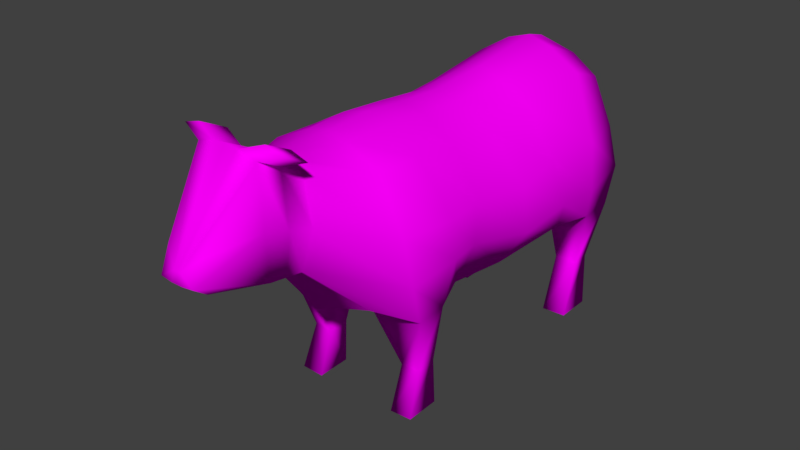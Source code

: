 # Source: Cow.blend  (saved by Blender 2.79.0; exported with 4.5.12 LTS)
import bpy
from mathutils import Matrix  # noqa: F401  (used for matrix-valued properties, if any)

bpy.ops.wm.read_factory_settings(use_empty=True)
scene = bpy.context.scene
scene.name = 'Scene'

# ---- collections
col_collection_1 = bpy.data.collections.new('Collection 1'); scene.collection.children.link(col_collection_1)

# ---- images (referenced by path relative to the original .blend; pixels are not part of the script)
import os
ASSET_DIR = os.environ.get("B2B_ASSET_DIR", "")  # directory of the original .blend (textures are referenced by path, not embedded)
HERE = os.path.dirname(os.path.abspath(__file__))  # packed textures are extracted next to this script under _unpacked/

def load_image(name, relpath, width, height, colorspace="sRGB"):
    """Load a texture the original file referenced (path relative to the .blend, or extracted next to this script)."""
    p = next((c for c in (os.path.join(HERE, relpath), os.path.join(ASSET_DIR, relpath)) if relpath and os.path.exists(c)), "")
    if p:
        img = bpy.data.images.load(p, check_existing=True)
        img.name = name
    else:  # same state as the original file: an image datablock whose file is absent (Cycles renders it pink)
        img = bpy.data.images.new(name, width, height)
        img.source = "FILE"
        img.filepath = "//" + (relpath or name)
    img.colorspace_settings.name = colorspace
    return img
img_cowmat_png = load_image('CowMat.png', 'CowMat.png', 1024, 1024, 'sRGB')

# ---- materials (node trees are filled in below, after node groups)
mat_cowmat = bpy.data.materials.new('CowMat')
mat_cowmat.alpha_threshold = 0.0
mat_cowmat.roughness = 0.5

# ---- material node trees
mat_cowmat.use_nodes = True; mat_cowmat.node_tree.nodes.clear()
_N = mat_cowmat.node_tree.nodes; _L = mat_cowmat.node_tree.links
n0 = _N.new('ShaderNodeOutputMaterial'); n0.name = 'Material Output'; n0.location = (300, 300)
n1 = _N.new('ShaderNodeBsdfDiffuse'); n1.name = 'Diffuse BSDF'; n1.location = (10, 300)
n2 = _N.new('ShaderNodeTexImage'); n2.name = 'Image Texture'; n2.location = (-180, 300)
n2.width = 140
n2.image = img_cowmat_png
_L.new(n1.outputs[0], n0.inputs[0])
_L.new(n2.outputs[0], n1.inputs[0])
n0.is_active_output = True

# ---- world
world_world = bpy.data.worlds.new('World'); scene.world = world_world
world_world.color = (0.05088, 0.05088, 0.05088)
world_world.use_sun_shadow = False
world_world.sun_shadow_jitter_overblur = 0.0
world_world.cycles.sampling_method = 'MANUAL'

# ---- meshes
me_body = bpy.data.meshes.new('Body')
me_body.from_pydata([(0.2885, -0.6786, 0.6827), (0.1353, -0.8942, 1.379), (0.4121, 1.132, 0.5685), (0.2998, 1.11, 1.276), (0.3273, 0.2586, 0.541), (0.3015, 0.1646, 1.259), (0.4121, 0.9363, 0.5594), (0.3015, 0.9202, 1.343), (0.3015, -0.6144, 1.323), (0.4121, -0.4771, 0.5683), (0.4121, -0.3117, 0.5812), (0.3015, -0.3639, 1.316), (0.3015, 0.4966, 1.283), (0.4362, 0.6079, 0.6411), (0.3444, -0.1306, 0.605), (0.3015, -0.1111, 1.273), (0.4666, 1.107, 0.8165), (0.1614, -0.9499, 0.9485), (0.4932, 0.2464, 0.7663), (0.4932, 0.8276, 0.7725), (0.4426, -0.5644, 0.8002), (0.4709, -0.2956, 0.8416), (0.4932, 0.5649, 0.79), (0.443, -0.1203, 0.8352), (0.4077, 1.113, 1.029), (0.1967, -0.9127, 1.148), (0.48, 0.2069, 1.016), (0.48, 0.8128, 1.048), (0.4294, -0.612, 1.051), (0.48, -0.3426, 1.057), (0.4356, 0.5308, 1.036), (0.4356, -0.1062, 1.036), (0.06832, 1.149, 1.376), (0.1208, -0.7021, 0.6413), (0.121, 0.1689, 1.368), (0.1292, 0.922, 1.448), (0.1114, -0.6125, 1.41), (0.1295, -0.3636, 1.412), (0.1267, 0.492, 1.386), (0.1326, -0.1036, 1.39), (0.1866, 1.16, 0.8181), (0.04422, 1.153, 1.229), (0.1422, 1.11, 0.6098), (0.05753, -0.8971, 1.416), (0.1238, 0.261, 0.4581), (0.1793, 0.9363, 0.5095), (0.1061, -0.4771, 0.5613), (0.1061, -0.3117, 0.5742), (0.1559, 0.5859, 0.5355), (0.1559, -0.126, 0.6006), (0.06038, -0.9505, 0.9485), (0.3303, -0.3862, 0.2294), (0.3303, -0.2716, 0.2352), (0.23, -0.3863, 0.2251), (0.23, -0.2716, 0.2309), (0.3976, 0.8055, -0.004859), (0.3976, 1.001, -0.003324), (0.263, 1.001, -0.007639), (0.263, 0.8053, -0.009174), (0.1923, -1.176, 1.232), (0.1213, -1.095, 0.9454), (0.1655, -1.169, 1.525), (0.0697, -1.177, 1.554), (0.04772, -1.095, 0.9454), (0.09371, -1.471, 1.069), (0.0791, -1.391, 1.009), (0.101, -1.416, 1.187), (0.01724, -1.466, 1.119), (0.03425, -1.392, 1.008), (0.03151, -1.473, 1.062), (0.06395, -1.037, 1.485), (0.1414, -1.022, 0.9469), (0.1945, -1.045, 1.19), (0.1507, -1.032, 1.452), (0.05405, -1.023, 0.9469), (0.2676, -0.9959, 1.49), (0.2824, -1.133, 1.563), (0.1866, -1.141, 1.592), (0.1809, -1.001, 1.523), (0.1487, 1.126, 1.369), (0.1805, 1.145, 1.048), (0.07102, 1.192, 1.347), (0.05365, 1.191, 1.238), (0.01842, 1.161, 0.7339), (0.01888, 1.179, 0.7335), (0.3502, -0.467, 0.003275), (0.3502, -0.2829, 0.006174), (0.2283, -0.4671, -0.002265), (0.2283, -0.2831, 0.0006336), (0.3597, 1.053, 0.2558), (0.2345, 1.053, 0.2529), (0.2345, 0.9529, 0.2503), (0.3597, 0.953, 0.2532), (-0.2885, -0.6786, 0.6827), (-0.1353, -0.8942, 1.379), (-0.4121, 1.132, 0.5685), (-0.2998, 1.11, 1.276), (-0.3273, 0.2586, 0.541), (-0.3015, 0.1646, 1.259), (-0.4121, 0.9363, 0.5594), (-0.3015, 0.9202, 1.343), (-0.3015, -0.6144, 1.323), (-0.4121, -0.4771, 0.5683), (-0.4121, -0.3117, 0.5812), (-0.3015, -0.3639, 1.316), (-0.3015, 0.4966, 1.283), (-0.4362, 0.6079, 0.6411), (-0.3444, -0.1306, 0.605), (-0.3015, -0.1111, 1.273), (-0.4666, 1.107, 0.8165), (-0.1614, -0.9499, 0.9485), (-0.4932, 0.2464, 0.7663), (-0.4932, 0.8276, 0.7725), (-0.4426, -0.5644, 0.8002), (-0.4709, -0.2956, 0.8416), (-0.4932, 0.5649, 0.79), (-0.443, -0.1203, 0.8352), (-0.4077, 1.113, 1.029), (-0.1967, -0.9127, 1.148), (-0.48, 0.2069, 1.016), (-0.48, 0.8128, 1.048), (-0.4294, -0.612, 1.051), (-0.48, -0.3426, 1.057), (-0.4356, 0.5308, 1.036), (-0.4356, -0.1062, 1.036), (2.174e-16, 1.078, 0.6321), (9.1e-13, 1.141, 1.394), (2.174e-16, -0.7166, 0.5973), (-1.241e-12, -0.8942, 1.422), (9.1e-13, 0.1646, 1.405), (2.174e-16, 0.261, 0.4581), (2.174e-16, 0.9363, 0.55), (9.1e-13, 0.9202, 1.489), (9.1e-13, -0.5977, 1.428), (2.174e-16, -0.4771, 0.5589), (2.174e-16, -0.3117, 0.5718), (9.1e-13, -0.363, 1.444), (2.174e-16, 0.5787, 0.5524), (9.1e-13, 0.4966, 1.429), (9.1e-13, -0.1111, 1.419), (2.174e-16, -0.126, 0.5657), (2.174e-16, -0.9503, 0.9485), (2.174e-16, 1.12, 0.8181), (9.1e-13, 1.153, 1.23), (-0.06832, 1.149, 1.376), (-0.1208, -0.7021, 0.6413), (-0.121, 0.1689, 1.368), (-0.1292, 0.922, 1.448), (-0.1114, -0.6125, 1.41), (-0.1295, -0.3636, 1.412), (-0.1267, 0.492, 1.386), (-0.1326, -0.1036, 1.39), (-0.1866, 1.16, 0.8181), (-0.04422, 1.153, 1.229), (-0.1422, 1.11, 0.6098), (-0.05753, -0.8971, 1.416), (-0.1238, 0.261, 0.4581), (-0.1793, 0.9363, 0.5095), (-0.1061, -0.4771, 0.5613), (-0.1061, -0.3117, 0.5742), (-0.1559, 0.5859, 0.5355), (-0.1559, -0.126, 0.6006), (-0.06038, -0.9505, 0.9485), (-0.3303, -0.3862, 0.2294), (-0.3303, -0.2716, 0.2352), (-0.23, -0.3863, 0.2251), (-0.23, -0.2716, 0.2309), (-0.3976, 0.8054, -0.004856), (-0.3976, 1.001, -0.00332), (-0.263, 1.001, -0.007636), (-0.263, 0.8053, -0.009172), (-0.1923, -1.176, 1.232), (-0.1213, -1.095, 0.9454), (-0.1655, -1.169, 1.525), (-0.0697, -1.177, 1.554), (-7.069e-13, -1.176, 1.563), (-0.04772, -1.095, 0.9454), (1.105e-12, -1.095, 0.9454), (-0.09371, -1.471, 1.069), (-0.0791, -1.391, 1.009), (-0.101, -1.416, 1.187), (-0.01724, -1.466, 1.119), (6.456e-13, -1.466, 1.118), (-0.03425, -1.392, 1.008), (9.707e-13, -1.392, 1.008), (-0.03151, -1.473, 1.062), (8.16e-13, -1.473, 1.062), (-0.06395, -1.037, 1.485), (-0.1414, -1.022, 0.9469), (-5.256e-13, -1.035, 1.492), (-0.1945, -1.045, 1.19), (-0.1507, -1.032, 1.452), (-0.05405, -1.023, 0.9469), (1.086e-12, -1.023, 0.9469), (-0.2676, -0.9959, 1.49), (-0.2824, -1.133, 1.563), (-0.1866, -1.141, 1.592), (-0.1809, -1.001, 1.523), (9.1e-13, 1.036, 1.458), (-0.1487, 1.126, 1.369), (2.174e-16, 1.156, 1.072), (-0.1805, 1.145, 1.048), (2.489e-09, 1.211, 1.363), (2.524e-09, 1.226, 1.229), (-0.07102, 1.192, 1.347), (-0.05365, 1.191, 1.238), (2.728e-09, 1.165, 0.7341), (-0.01842, 1.161, 0.7339), (2.706e-09, 1.201, 0.7338), (-0.01888, 1.179, 0.7335), (-0.3502, -0.467, 0.003262), (-0.3502, -0.2829, 0.006161), (-0.2283, -0.4671, -0.002279), (-0.2283, -0.283, 0.0006205), (-0.3597, 1.053, 0.2558), (-0.2345, 1.053, 0.2529), (-0.2345, 0.9529, 0.2503), (-0.3597, 0.953, 0.2532)], [], [(80, 79, 3, 24), (28, 8, 1, 25), (46, 9, 0, 33), (48, 13, 4, 44), (30, 12, 5, 26), (24, 3, 7, 27), (90, 89, 56, 57), (47, 10, 52, 54), (29, 11, 8, 28), (31, 15, 11, 29), (49, 14, 10, 47), (27, 7, 12, 30), (45, 6, 13, 48), (44, 4, 14, 49), (26, 5, 15, 31), (4, 18, 23, 14), (6, 19, 22, 13), (14, 23, 21, 10), (10, 21, 20, 9), (2, 16, 19, 6), (13, 22, 18, 4), (9, 20, 17, 0), (42, 40, 16, 2), (18, 26, 31, 23), (19, 27, 30, 22), (23, 31, 29, 21), (21, 29, 28, 20), (16, 24, 27, 19), (22, 30, 26, 18), (20, 28, 25, 17), (40, 80, 24, 16), (193, 74, 63, 177), (33, 50, 141, 127), (34, 129, 139, 39), (35, 132, 138, 38), (39, 139, 136, 37), (37, 136, 133, 36), (79, 198, 132, 35), (38, 138, 129, 34), (36, 133, 128, 43), (61, 73, 75, 76), (70, 189, 175, 62), (8, 36, 43, 1), (12, 38, 34, 5), (3, 79, 35, 7), (11, 37, 36, 8), (15, 39, 37, 11), (7, 35, 38, 12), (5, 34, 39, 15), (0, 17, 50, 33), (72, 73, 61, 59), (142, 200, 80, 40), (125, 142, 40, 42), (130, 44, 49, 140), (131, 45, 48, 137), (140, 49, 47, 135), (135, 47, 46, 134), (125, 42, 45, 131), (137, 48, 44, 130), (134, 46, 33, 127), (41, 143, 206, 83), (52, 51, 85, 86), (46, 47, 54, 53), (10, 9, 51, 52), (9, 46, 53, 51), (57, 56, 55, 58), (92, 91, 58, 55), (89, 92, 55, 56), (91, 90, 57, 58), (61, 62, 67, 66), (60, 59, 64, 65), (62, 175, 182, 67), (63, 60, 65, 68), (74, 71, 60, 63), (71, 72, 59, 60), (68, 69, 186, 184), (69, 67, 182, 186), (64, 66, 67, 69), (65, 64, 69, 68), (177, 63, 68, 184), (59, 61, 66, 64), (17, 25, 72, 71), (50, 17, 71, 74), (25, 1, 73, 72), (43, 128, 189, 70), (1, 43, 70, 73), (141, 50, 74, 193), (75, 78, 77, 76), (62, 61, 76, 77), (70, 62, 77, 78), (73, 70, 78, 75), (32, 126, 198, 79), (143, 41, 80, 200), (41, 32, 79, 80), (203, 202, 81, 82), (32, 41, 82, 81), (126, 32, 81, 202), (83, 206, 208, 84), (82, 41, 83, 84), (203, 82, 84, 208), (88, 86, 85, 87), (53, 54, 88, 87), (51, 53, 87, 85), (54, 52, 86, 88), (45, 42, 90, 91), (2, 6, 92, 89), (6, 45, 91, 92), (42, 2, 89, 90), (201, 117, 96, 199), (121, 118, 94, 101), (158, 145, 93, 102), (160, 156, 97, 106), (123, 119, 98, 105), (117, 120, 100, 96), (215, 169, 168, 214), (159, 166, 164, 103), (122, 121, 101, 104), (124, 122, 104, 108), (161, 159, 103, 107), (120, 123, 105, 100), (157, 160, 106, 99), (156, 161, 107, 97), (119, 124, 108, 98), (97, 107, 116, 111), (99, 106, 115, 112), (107, 103, 114, 116), (103, 102, 113, 114), (95, 99, 112, 109), (106, 97, 111, 115), (102, 93, 110, 113), (154, 95, 109, 152), (111, 116, 124, 119), (112, 115, 123, 120), (116, 114, 122, 124), (114, 113, 121, 122), (109, 112, 120, 117), (115, 111, 119, 123), (113, 110, 118, 121), (152, 109, 117, 201), (193, 177, 176, 192), (145, 127, 141, 162), (146, 151, 139, 129), (147, 150, 138, 132), (151, 149, 136, 139), (149, 148, 133, 136), (199, 147, 132, 198), (150, 146, 129, 138), (148, 155, 128, 133), (173, 195, 194, 191), (187, 174, 175, 189), (101, 94, 155, 148), (105, 98, 146, 150), (96, 100, 147, 199), (104, 101, 148, 149), (108, 104, 149, 151), (100, 105, 150, 147), (98, 108, 151, 146), (93, 145, 162, 110), (190, 171, 173, 191), (142, 152, 201, 200), (125, 154, 152, 142), (130, 140, 161, 156), (131, 137, 160, 157), (140, 135, 159, 161), (135, 134, 158, 159), (125, 131, 157, 154), (137, 130, 156, 160), (134, 127, 145, 158), (153, 207, 206, 143), (164, 211, 210, 163), (158, 165, 166, 159), (103, 164, 163, 102), (102, 163, 165, 158), (169, 170, 167, 168), (217, 167, 170, 216), (214, 168, 167, 217), (216, 170, 169, 215), (173, 180, 181, 174), (172, 179, 178, 171), (174, 181, 182, 175), (176, 183, 179, 172), (192, 176, 172, 188), (188, 172, 171, 190), (183, 184, 186, 185), (185, 186, 182, 181), (178, 185, 181, 180), (179, 183, 185, 178), (177, 184, 183, 176), (171, 178, 180, 173), (110, 188, 190, 118), (162, 192, 188, 110), (118, 190, 191, 94), (155, 187, 189, 128), (94, 191, 187, 155), (141, 193, 192, 162), (194, 195, 196, 197), (174, 196, 195, 173), (187, 197, 196, 174), (191, 194, 197, 187), (144, 199, 198, 126), (143, 200, 201, 153), (153, 201, 199, 144), (203, 205, 204, 202), (144, 204, 205, 153), (126, 202, 204, 144), (207, 209, 208, 206), (205, 209, 207, 153), (203, 208, 209, 205), (213, 212, 210, 211), (165, 212, 213, 166), (163, 210, 212, 165), (166, 213, 211, 164), (157, 216, 215, 154), (95, 214, 217, 99), (99, 217, 216, 157), (154, 215, 214, 95)])
me_body.polygons.foreach_set('use_smooth', [True] * 216)
_uv = me_body.uv_layers.new(name='UVMap')
_uv.uv.foreach_set('vector', [0.6581, 0.418, 0.6058, 0.4673, 0.6036, 0.4312, 0.6199, 0.3792, 0.1831, 0.3613, 0.1953, 0.4303, 0.1391, 0.4708, 0.1123, 0.4236, 0.055, 0.2022, 0.1658, 0.2117, 0.1109, 0.2828, 0.06177, 0.2807, 0.5251, 0.1566, 0.5239, 0.2412, 0.4288, 0.1932, 0.4371, 0.1342, 0.4858, 0.3496, 0.4706, 0.4192, 0.3869, 0.4122, 0.4015, 0.3336, 0.6199, 0.3792, 0.6036, 0.4312, 0.5638, 0.4338, 0.554, 0.3584, 0.7793, 0.2189, 0.7445, 0.1953, 0.7978, 0.1285, 0.825, 0.1533, 0.2797, 0.1009, 0.2245, 0.1946, 0.1779, 0.06886, 0.2036, 0.05818, 0.2494, 0.3457, 0.2517, 0.4231, 0.1953, 0.4303, 0.1831, 0.3613, 0.314, 0.3386, 0.3149, 0.4135, 0.2517, 0.4231, 0.2494, 0.3457, 0.3226, 0.1323, 0.3027, 0.1912, 0.2245, 0.1946, 0.2797, 0.1009, 0.554, 0.3584, 0.5638, 0.4338, 0.4706, 0.4192, 0.4858, 0.3496, 0.6223, 0.1655, 0.6334, 0.2381, 0.5239, 0.2412, 0.5251, 0.1566, 0.4371, 0.1342, 0.4288, 0.1932, 0.3027, 0.1912, 0.3226, 0.1323, 0.4015, 0.3336, 0.3869, 0.4122, 0.3149, 0.4135, 0.314, 0.3386, 0.4288, 0.1932, 0.4186, 0.2678, 0.3072, 0.2778, 0.3027, 0.1912, 0.6334, 0.2381, 0.5752, 0.2939, 0.5044, 0.2841, 0.5239, 0.2412, 0.3027, 0.1912, 0.3072, 0.2778, 0.2529, 0.2847, 0.2245, 0.1946, 0.2245, 0.1946, 0.2529, 0.2847, 0.173, 0.2946, 0.1658, 0.2117, 0.6809, 0.2809, 0.6358, 0.3308, 0.5752, 0.2939, 0.6334, 0.2381, 0.5239, 0.2412, 0.5044, 0.2841, 0.4186, 0.2678, 0.4288, 0.1932, 0.1658, 0.2117, 0.173, 0.2946, 0.06783, 0.3941, 0.1109, 0.2828, 0.7445, 0.3331, 0.6947, 0.373, 0.6358, 0.3308, 0.6809, 0.2809, 0.4186, 0.2678, 0.4015, 0.3336, 0.314, 0.3386, 0.3072, 0.2778, 0.5752, 0.2939, 0.554, 0.3584, 0.4858, 0.3496, 0.5044, 0.2841, 0.3072, 0.2778, 0.314, 0.3386, 0.2494, 0.3457, 0.2529, 0.2847, 0.2529, 0.2847, 0.2494, 0.3457, 0.1831, 0.3613, 0.173, 0.2946, 0.6358, 0.3308, 0.6199, 0.3792, 0.554, 0.3584, 0.5752, 0.2939, 0.5044, 0.2841, 0.4858, 0.3496, 0.4015, 0.3336, 0.4186, 0.2678, 0.173, 0.2946, 0.1831, 0.3613, 0.1123, 0.4236, 0.06783, 0.3941, 0.6947, 0.373, 0.6581, 0.418, 0.6199, 0.3792, 0.6358, 0.3308, 0.02364, 0.4051, 0.03644, 0.4062, 0.03321, 0.4223, 0.02292, 0.4222, 0.06177, 0.2807, 0.04068, 0.3888, 0.02535, 0.3873, 0.02756, 0.2783, 0.3868, 0.4673, 0.3856, 0.5, 0.3154, 0.5, 0.3171, 0.4661, 0.5613, 0.4739, 0.5599, 0.5, 0.469, 0.5, 0.4677, 0.4683, 0.3171, 0.4661, 0.3154, 0.5, 0.2548, 0.5, 0.2544, 0.4694, 0.2544, 0.4694, 0.2548, 0.5, 0.2028, 0.5, 0.199, 0.4754, 0.6058, 0.4673, 0.5827, 0.5, 0.5599, 0.5, 0.5613, 0.4739, 0.4677, 0.4683, 0.469, 0.5, 0.3856, 0.5, 0.3868, 0.4673, 0.199, 0.4754, 0.2028, 0.5, 0.142, 0.5, 0.1413, 0.4886, 0.1028, 0.4875, 0.1114, 0.4801, 0.1066, 0.4879, 0.1064, 0.4879, 0.1168, 0.4938, 0.1175, 0.5, 0.1039, 0.5, 0.1036, 0.4944, 0.1953, 0.4303, 0.199, 0.4754, 0.1413, 0.4886, 0.1391, 0.4708, 0.4706, 0.4192, 0.4677, 0.4683, 0.3868, 0.4673, 0.3869, 0.4122, 0.6036, 0.4312, 0.6058, 0.4673, 0.5613, 0.4739, 0.5638, 0.4338, 0.2517, 0.4231, 0.2544, 0.4694, 0.199, 0.4754, 0.1953, 0.4303, 0.3149, 0.4135, 0.3171, 0.4661, 0.2544, 0.4694, 0.2517, 0.4231, 0.5638, 0.4338, 0.5613, 0.4739, 0.4677, 0.4683, 0.4706, 0.4192, 0.3869, 0.4122, 0.3868, 0.4673, 0.3171, 0.4661, 0.3149, 0.4135, 0.1109, 0.2828, 0.06783, 0.3941, 0.04068, 0.3888, 0.06177, 0.2807, 0.09416, 0.4465, 0.1114, 0.4801, 0.1028, 0.4875, 0.08321, 0.4646, 0.7319, 0.4069, 0.6834, 0.4553, 0.6581, 0.418, 0.6947, 0.373, 0.7697, 0.3709, 0.7319, 0.4069, 0.6947, 0.373, 0.7445, 0.3331, 0.4411, 0.1017, 0.4371, 0.1342, 0.3226, 0.1323, 0.3344, 0.08937, 0.6234, 0.1171, 0.6223, 0.1655, 0.5251, 0.1566, 0.5278, 0.1131, 0.3344, 0.08937, 0.3226, 0.1323, 0.2797, 0.1009, 0.2882, 0.07451, 0.0001114, 0.1811, 0.01944, 0.1659, 0.055, 0.2022, 0.02255, 0.2144, 0.7697, 0.3709, 0.7445, 0.3331, 0.7998, 0.3036, 0.8121, 0.3528, 0.5278, 0.1131, 0.5251, 0.1566, 0.4371, 0.1342, 0.4411, 0.1017, 0.02255, 0.2144, 0.055, 0.2022, 0.06177, 0.2807, 0.02756, 0.2783, 0.6404, 0.4791, 0.6425, 0.4682, 0.7325, 0.4892, 0.7278, 0.4914, 0.1779, 0.06886, 0.1374, 0.07642, 0.1303, 0.0001101, 0.1678, 0.00491, 0.055, 0.2022, 0.01944, 0.1659, 0.06247, 0.07084, 0.1014, 0.07659, 0.2245, 0.1946, 0.1658, 0.2117, 0.1374, 0.07642, 0.1779, 0.06886, 0.1658, 0.2117, 0.055, 0.2022, 0.1014, 0.07659, 0.1374, 0.07642, 0.9286, 0.0001101, 0.9286, 0.03562, 0.877, 0.03562, 0.877, 0.0001175, 0.7226, 0.1688, 0.6924, 0.1381, 0.7407, 0.06959, 0.7714, 0.08612, 0.7445, 0.1953, 0.7226, 0.1688, 0.7714, 0.08612, 0.7978, 0.1285, 0.809, 0.2269, 0.7793, 0.2189, 0.825, 0.1533, 0.8767, 0.1745, 0.1028, 0.4875, 0.1036, 0.4944, 0.05257, 0.4982, 0.06341, 0.4899, 0.04825, 0.4234, 0.08321, 0.4646, 0.05044, 0.4884, 0.04297, 0.4787, 0.1036, 0.4944, 0.1039, 0.5, 0.05246, 0.5, 0.05257, 0.4982, 0.03321, 0.4223, 0.04825, 0.4234, 0.04297, 0.4787, 0.03589, 0.4813, 0.03644, 0.4062, 0.05658, 0.4097, 0.04825, 0.4234, 0.03321, 0.4223, 0.05658, 0.4097, 0.09416, 0.4465, 0.08321, 0.4646, 0.04825, 0.4234, 0.03589, 0.4813, 0.04539, 0.4945, 0.04273, 0.5, 0.02941, 0.4842, 0.04539, 0.4945, 0.05257, 0.4982, 0.05246, 0.5, 0.04273, 0.5, 0.05044, 0.4884, 0.06341, 0.4899, 0.05257, 0.4982, 0.04539, 0.4945, 0.04297, 0.4787, 0.05044, 0.4884, 0.04539, 0.4945, 0.03589, 0.4813, 0.02292, 0.4222, 0.03321, 0.4223, 0.03589, 0.4813, 0.02941, 0.4842, 0.08321, 0.4646, 0.1028, 0.4875, 0.06341, 0.4899, 0.05044, 0.4884, 0.06783, 0.3941, 0.1123, 0.4236, 0.09416, 0.4465, 0.05658, 0.4097, 0.04068, 0.3888, 0.06783, 0.3941, 0.05658, 0.4097, 0.03644, 0.4062, 0.1123, 0.4236, 0.1391, 0.4708, 0.1114, 0.4801, 0.09416, 0.4465, 0.1413, 0.4886, 0.142, 0.5, 0.1175, 0.5, 0.1168, 0.4938, 0.1391, 0.4708, 0.1413, 0.4886, 0.1168, 0.4938, 0.1114, 0.4801, 0.02535, 0.3873, 0.04068, 0.3888, 0.03644, 0.4062, 0.02364, 0.4051, 0.1066, 0.4879, 0.107, 0.4881, 0.1062, 0.4884, 0.1064, 0.4879, 0.1036, 0.4944, 0.1028, 0.4875, 0.1064, 0.4879, 0.1062, 0.4884, 0.1168, 0.4938, 0.1036, 0.4944, 0.1062, 0.4884, 0.107, 0.4881, 0.1114, 0.4801, 0.1168, 0.4938, 0.107, 0.4881, 0.1066, 0.4879, 0.6105, 0.4848, 0.6077, 0.5, 0.5827, 0.5, 0.6058, 0.4673, 0.6538, 0.469, 0.6469, 0.4599, 0.6581, 0.418, 0.6834, 0.4553, 0.6469, 0.4599, 0.6105, 0.4848, 0.6058, 0.4673, 0.6581, 0.418, 0.6412, 0.5, 0.6199, 0.5, 0.6208, 0.4895, 0.6388, 0.4875, 0.6105, 0.4848, 0.6404, 0.4791, 0.6388, 0.4875, 0.6208, 0.4895, 0.6077, 0.5, 0.6105, 0.4848, 0.6208, 0.4895, 0.6199, 0.5, 0.7278, 0.4914, 0.7325, 0.4892, 0.732, 0.5, 0.7285, 0.4945, 0.6388, 0.4875, 0.6404, 0.4791, 0.7278, 0.4914, 0.7285, 0.4945, 0.6412, 0.5, 0.6388, 0.4875, 0.7285, 0.4945, 0.732, 0.5, 0.9255, 0.07157, 0.9255, 0.1037, 0.877, 0.1037, 0.877, 0.07158, 0.1014, 0.07659, 0.06247, 0.07084, 0.05968, 0.01087, 0.1012, 0.0006422, 0.1374, 0.07642, 0.1014, 0.07659, 0.1012, 0.0006422, 0.1303, 0.0001101, 0.2036, 0.05818, 0.1779, 0.06886, 0.1678, 0.00491, 0.1982, 0.0004336, 0.7998, 0.3036, 0.7445, 0.3331, 0.7793, 0.2189, 0.809, 0.2269, 0.6809, 0.2809, 0.6334, 0.2381, 0.7226, 0.1688, 0.7445, 0.1953, 0.6334, 0.2381, 0.6223, 0.1655, 0.6924, 0.1381, 0.7226, 0.1688, 0.7445, 0.3331, 0.6809, 0.2809, 0.7445, 0.1953, 0.7793, 0.2189, 0.6581, 0.582, 0.6199, 0.6208, 0.6036, 0.5688, 0.6058, 0.5327, 0.1831, 0.6387, 0.1123, 0.5764, 0.1391, 0.5292, 0.1953, 0.5697, 0.055, 0.7978, 0.06177, 0.7193, 0.1109, 0.7172, 0.1658, 0.7883, 0.5251, 0.8434, 0.4371, 0.8658, 0.4288, 0.8068, 0.5239, 0.7588, 0.4858, 0.6504, 0.4015, 0.6664, 0.3869, 0.5878, 0.4706, 0.5808, 0.6199, 0.6208, 0.554, 0.6416, 0.5638, 0.5662, 0.6036, 0.5688, 0.7793, 0.7811, 0.825, 0.8467, 0.7978, 0.8715, 0.7445, 0.8047, 0.2797, 0.8991, 0.2036, 0.9418, 0.1779, 0.9311, 0.2245, 0.8054, 0.2494, 0.6543, 0.1831, 0.6387, 0.1953, 0.5697, 0.2517, 0.5769, 0.314, 0.6614, 0.2494, 0.6543, 0.2517, 0.5769, 0.3149, 0.5865, 0.3226, 0.8677, 0.2797, 0.8991, 0.2245, 0.8054, 0.3027, 0.8088, 0.554, 0.6416, 0.4858, 0.6504, 0.4706, 0.5808, 0.5638, 0.5662, 0.6223, 0.8345, 0.5251, 0.8434, 0.5239, 0.7588, 0.6334, 0.7619, 0.4371, 0.8658, 0.3226, 0.8677, 0.3027, 0.8088, 0.4288, 0.8068, 0.4015, 0.6664, 0.314, 0.6614, 0.3149, 0.5865, 0.3869, 0.5878, 0.4288, 0.8068, 0.3027, 0.8088, 0.3072, 0.7222, 0.4186, 0.7322, 0.6334, 0.7619, 0.5239, 0.7588, 0.5044, 0.7159, 0.5752, 0.7061, 0.3027, 0.8088, 0.2245, 0.8054, 0.2529, 0.7153, 0.3072, 0.7222, 0.2245, 0.8054, 0.1658, 0.7883, 0.173, 0.7054, 0.2529, 0.7153, 0.6809, 0.7191, 0.6334, 0.7619, 0.5752, 0.7061, 0.6358, 0.6692, 0.5239, 0.7588, 0.4288, 0.8068, 0.4186, 0.7322, 0.5044, 0.7159, 0.1658, 0.7883, 0.1109, 0.7172, 0.06783, 0.6059, 0.173, 0.7054, 0.7445, 0.6669, 0.6809, 0.7191, 0.6358, 0.6692, 0.6947, 0.627, 0.4186, 0.7322, 0.3072, 0.7222, 0.314, 0.6614, 0.4015, 0.6664, 0.5752, 0.7061, 0.5044, 0.7159, 0.4858, 0.6504, 0.554, 0.6416, 0.3072, 0.7222, 0.2529, 0.7153, 0.2494, 0.6543, 0.314, 0.6614, 0.2529, 0.7153, 0.173, 0.7054, 0.1831, 0.6387, 0.2494, 0.6543, 0.6358, 0.6692, 0.5752, 0.7061, 0.554, 0.6416, 0.6199, 0.6208, 0.5044, 0.7159, 0.4186, 0.7322, 0.4015, 0.6664, 0.4858, 0.6504, 0.173, 0.7054, 0.06783, 0.6059, 0.1123, 0.5764, 0.1831, 0.6387, 0.6947, 0.627, 0.6358, 0.6692, 0.6199, 0.6208, 0.6581, 0.582, 0.02365, 0.5949, 0.02292, 0.5778, 0.03321, 0.5777, 0.03644, 0.5938, 0.06177, 0.7193, 0.02756, 0.7217, 0.02535, 0.6127, 0.04068, 0.6112, 0.3868, 0.5327, 0.3171, 0.5339, 0.3154, 0.5, 0.3856, 0.5, 0.5613, 0.5261, 0.4677, 0.5317, 0.469, 0.5, 0.5599, 0.5, 0.3171, 0.5339, 0.2544, 0.5306, 0.2548, 0.5, 0.3154, 0.5, 0.2544, 0.5306, 0.199, 0.5246, 0.2028, 0.5, 0.2548, 0.5, 0.6058, 0.5327, 0.5613, 0.5261, 0.5599, 0.5, 0.5827, 0.5, 0.4677, 0.5317, 0.3868, 0.5327, 0.3856, 0.5, 0.469, 0.5, 0.199, 0.5246, 0.1413, 0.5114, 0.142, 0.5, 0.2028, 0.5, 0.1028, 0.5125, 0.1064, 0.5121, 0.1066, 0.5121, 0.1114, 0.5199, 0.1168, 0.5062, 0.1036, 0.5056, 0.1039, 0.5, 0.1175, 0.5, 0.1953, 0.5697, 0.1391, 0.5292, 0.1413, 0.5114, 0.199, 0.5246, 0.4706, 0.5808, 0.3869, 0.5878, 0.3868, 0.5327, 0.4677, 0.5317, 0.6036, 0.5688, 0.5638, 0.5662, 0.5613, 0.5261, 0.6058, 0.5327, 0.2517, 0.5769, 0.1953, 0.5697, 0.199, 0.5246, 0.2544, 0.5306, 0.3149, 0.5865, 0.2517, 0.5769, 0.2544, 0.5306, 0.3171, 0.5339, 0.5638, 0.5662, 0.4706, 0.5808, 0.4677, 0.5317, 0.5613, 0.5261, 0.3869, 0.5878, 0.3149, 0.5865, 0.3171, 0.5339, 0.3868, 0.5327, 0.1109, 0.7172, 0.06177, 0.7193, 0.04068, 0.6112, 0.06783, 0.6059, 0.09416, 0.5535, 0.08321, 0.5354, 0.1028, 0.5125, 0.1114, 0.5199, 0.7319, 0.5931, 0.6947, 0.627, 0.6581, 0.582, 0.6834, 0.5447, 0.7697, 0.6291, 0.7445, 0.6669, 0.6947, 0.627, 0.7319, 0.5931, 0.4411, 0.8983, 0.3344, 0.9106, 0.3226, 0.8677, 0.4371, 0.8658, 0.6234, 0.8829, 0.5278, 0.8869, 0.5251, 0.8434, 0.6223, 0.8345, 0.3344, 0.9106, 0.2882, 0.9255, 0.2797, 0.8991, 0.3226, 0.8677, 0.0001101, 0.8189, 0.02255, 0.7856, 0.055, 0.7978, 0.01944, 0.8341, 0.7697, 0.6291, 0.8121, 0.6472, 0.7998, 0.6964, 0.7445, 0.6669, 0.5278, 0.8869, 0.4411, 0.8983, 0.4371, 0.8658, 0.5251, 0.8434, 0.02255, 0.7856, 0.02756, 0.7217, 0.06177, 0.7193, 0.055, 0.7978, 0.6404, 0.5209, 0.7278, 0.5086, 0.7325, 0.5108, 0.6425, 0.5318, 0.1779, 0.9311, 0.1678, 0.9951, 0.1303, 0.9999, 0.1374, 0.9236, 0.055, 0.7978, 0.1014, 0.9234, 0.06247, 0.9292, 0.01944, 0.8341, 0.2245, 0.8054, 0.1779, 0.9311, 0.1374, 0.9236, 0.1658, 0.7883, 0.1658, 0.7883, 0.1374, 0.9236, 0.1014, 0.9234, 0.055, 0.7978, 0.9286, 0.07135, 0.877, 0.07135, 0.877, 0.03584, 0.9286, 0.03584, 0.7226, 0.8312, 0.7714, 0.9139, 0.7407, 0.9304, 0.6924, 0.8619, 0.7445, 0.8047, 0.7978, 0.8715, 0.7714, 0.9139, 0.7226, 0.8312, 0.809, 0.7731, 0.8767, 0.8255, 0.825, 0.8467, 0.7793, 0.7811, 0.1028, 0.5125, 0.06341, 0.5101, 0.05257, 0.5018, 0.1036, 0.5056, 0.04825, 0.5766, 0.04297, 0.5213, 0.05044, 0.5116, 0.08321, 0.5354, 0.1036, 0.5056, 0.05257, 0.5018, 0.05246, 0.5, 0.1039, 0.5, 0.03321, 0.5777, 0.03589, 0.5187, 0.04297, 0.5213, 0.04825, 0.5766, 0.03644, 0.5938, 0.03321, 0.5777, 0.04825, 0.5766, 0.05658, 0.5903, 0.05658, 0.5903, 0.04825, 0.5766, 0.08321, 0.5354, 0.09416, 0.5535, 0.03589, 0.5187, 0.02941, 0.5158, 0.04273, 0.5, 0.04539, 0.5055, 0.04539, 0.5055, 0.04273, 0.5, 0.05246, 0.5, 0.05257, 0.5018, 0.05044, 0.5116, 0.04539, 0.5055, 0.05257, 0.5018, 0.06341, 0.5101, 0.04297, 0.5213, 0.03589, 0.5187, 0.04539, 0.5055, 0.05044, 0.5116, 0.02292, 0.5778, 0.02941, 0.5158, 0.03589, 0.5187, 0.03321, 0.5777, 0.08321, 0.5354, 0.05044, 0.5116, 0.06341, 0.5101, 0.1028, 0.5125, 0.06783, 0.6059, 0.05658, 0.5903, 0.09416, 0.5535, 0.1123, 0.5764, 0.04068, 0.6112, 0.03644, 0.5938, 0.05658, 0.5903, 0.06783, 0.6059, 0.1123, 0.5764, 0.09416, 0.5535, 0.1114, 0.5199, 0.1391, 0.5292, 0.1413, 0.5114, 0.1168, 0.5062, 0.1175, 0.5, 0.142, 0.5, 0.1391, 0.5292, 0.1114, 0.5199, 0.1168, 0.5062, 0.1413, 0.5114, 0.02535, 0.6127, 0.02365, 0.5949, 0.03644, 0.5938, 0.04068, 0.6112, 0.1066, 0.5121, 0.1064, 0.5121, 0.1062, 0.5116, 0.107, 0.5119, 0.1036, 0.5056, 0.1062, 0.5116, 0.1064, 0.5121, 0.1028, 0.5125, 0.1168, 0.5062, 0.107, 0.5119, 0.1062, 0.5116, 0.1036, 0.5056, 0.1114, 0.5199, 0.1066, 0.5121, 0.107, 0.5119, 0.1168, 0.5062, 0.6105, 0.5152, 0.6058, 0.5327, 0.5827, 0.5, 0.6077, 0.5, 0.6565, 0.5306, 0.6834, 0.5447, 0.6581, 0.582, 0.6496, 0.5398, 0.6496, 0.5398, 0.6581, 0.582, 0.6058, 0.5327, 0.6105, 0.5152, 0.6412, 0.5, 0.6388, 0.5125, 0.6208, 0.5105, 0.6199, 0.5, 0.6105, 0.5152, 0.6208, 0.5105, 0.6388, 0.5125, 0.6404, 0.5209, 0.6077, 0.5, 0.6199, 0.5, 0.6208, 0.5105, 0.6105, 0.5152, 0.7278, 0.5086, 0.7285, 0.5055, 0.732, 0.5, 0.7325, 0.5108, 0.6388, 0.5125, 0.7285, 0.5055, 0.7278, 0.5086, 0.6404, 0.5209, 0.6412, 0.5, 0.732, 0.5, 0.7285, 0.5055, 0.6388, 0.5125, 0.9255, 0.1361, 0.877, 0.1361, 0.877, 0.1039, 0.9255, 0.1039, 0.1014, 0.9234, 0.1012, 0.9994, 0.05968, 0.9891, 0.06247, 0.9292, 0.1374, 0.9236, 0.1303, 0.9999, 0.1012, 0.9994, 0.1014, 0.9234, 0.2036, 0.9418, 0.1982, 0.9996, 0.1678, 0.9951, 0.1779, 0.9311, 0.7998, 0.6964, 0.809, 0.7731, 0.7793, 0.7811, 0.7445, 0.6669, 0.6809, 0.7191, 0.7445, 0.8047, 0.7226, 0.8312, 0.6334, 0.7619, 0.6334, 0.7619, 0.7226, 0.8312, 0.6924, 0.8619, 0.6223, 0.8345, 0.7445, 0.6669, 0.7793, 0.7811, 0.7445, 0.8047, 0.6809, 0.7191])
me_body.materials.append(mat_cowmat)
me_body.use_remesh_preserve_volume = False
me_body.use_remesh_preserve_attributes = False
me_body.use_mirror_vertex_groups = False
me_body.update()
arm_armature = bpy.data.armatures.new('Armature')  # bones are not reproduced

# ---- objects
ob_armature = bpy.data.objects.new('Armature', arm_armature)
ob_cow = bpy.data.objects.new('Cow', me_body)

# ---- transforms, parenting, visibility, modifiers, constraints
ob_armature.location = (0.0, 0.0, 0.0)
ob_armature.show_in_front = True
ob_armature.lineart.crease_threshold = 0.0
ob_cow.parent = ob_armature
ob_cow.location = (0.0, 0.0, 0.0)
ob_cow.lineart.crease_threshold = 0.0
_vg = ob_cow.vertex_groups.new(name='Tail')
for _i, _w in zip([41, 81, 82, 83, 84, 143, 153, 200, 202, 203, 204, 205, 206, 207, 208, 209], [0.0, 0.9999, 0.9416, 0.9306, 1.0, 0.0, 0.02412, 0.0, 1.0, 1.0, 0.9992, 0.9664, 1.0, 1.0, 0.9941, 1.0]): _vg.add([_i], _w, 'REPLACE')
_vg = ob_cow.vertex_groups.new(name='Hips')
_vg = ob_cow.vertex_groups.new(name='Spine')
for _i, _w in zip([3, 5, 7, 8, 11, 12, 15, 32, 34, 35, 36, 37, 38, 39, 41, 79, 96, 98, 100, 101, 104, 105, 108, 126, 129, 132, 133, 136, 138, 139, 143, 144, 146, 147, 148, 149, 150, 151, 153, 198, 199, 204], [0.9977, 1.0, 0.9908, 0.9904, 1.0, 1.0, 1.0, 1.0, 1.0, 1.0, 0.9382, 0.9956, 1.0, 1.0, 0.002932, 0.9334, 0.9989, 1.0, 1.0, 1.0, 1.0, 0.9992, 1.0, 0.9996, 0.9999, 0.9999, 1.0, 1.0, 0.9987, 1.0, 0.007253, 0.9662, 1.0, 0.9997, 1.0, 1.0, 0.9492, 0.92, 0.006189, 1.0, 1.0, 0.0008666]): _vg.add([_i], _w, 'REPLACE')
_vg = ob_cow.vertex_groups.new(name='Neck')
for _i, _w in zip([1, 43, 94, 128, 155], [0.9989, 0.9977, 1.0, 0.9998, 0.9971]): _vg.add([_i], _w, 'REPLACE')
_vg = ob_cow.vertex_groups.new(name='Head')
for _i, _w in zip([59, 60, 61, 62, 63, 64, 65, 66, 67, 68, 69, 70, 71, 72, 73, 74, 75, 76, 77, 78, 171, 172, 173, 174, 175, 176, 177, 178, 179, 180, 181, 182, 183, 184, 185, 186, 187, 188, 189, 190, 191, 192, 193, 194, 195, 196, 197], [1.0, 1.0, 1.0, 1.0, 1.0, 1.0, 1.0, 1.0, 1.0, 1.0, 1.0, 1.0, 1.0, 1.0, 1.0, 0.9989, 1.0, 1.0, 1.0, 1.0, 1.0, 1.0, 1.0, 1.0, 1.0, 1.0, 1.0, 1.0, 1.0, 1.0, 0.9998, 0.9998, 1.0, 1.0, 1.0, 1.0, 0.9998, 1.0, 1.0, 1.0, 0.9927, 0.9982, 0.9997, 1.0, 1.0, 1.0, 1.0]): _vg.add([_i], _w, 'REPLACE')
_vg = ob_cow.vertex_groups.new(name='TopMouth')
for _i, _w in zip([64, 66, 67, 69, 178, 180, 181, 182, 185, 186], [1.0, 1.0, 1.0, 1.0, 1.0, 0.9979, 0.9999, 1.0, 0.9982, 1.0]): _vg.add([_i], _w, 'REPLACE')
_vg = ob_cow.vertex_groups.new(name='Jaw')
for _i, _w in zip([60, 61, 63, 65, 68, 71, 74, 172, 176, 177, 179, 183, 184, 188, 192, 193], [1.0, 0.001297, 1.0, 1.0, 1.0, 1.0, 1.0, 1.0, 1.0, 1.0, 0.9951, 1.0, 0.9999, 1.0, 1.0, 1.0]): _vg.add([_i], _w, 'REPLACE')
_vg = ob_cow.vertex_groups.new(name='Shoulder.L')
for _i, _w in zip([28], [0.9999]): _vg.add([_i], _w, 'REPLACE')
_vg = ob_cow.vertex_groups.new(name='UpperFrontLeg.L')
for _i, _w in zip([0, 9, 10, 20, 21, 33, 46, 47, 50, 134], [1.0, 1.0, 0.0, 1.0, 1.0, 0.0, 0.0, 0.0, 0.0, 0.0]): _vg.add([_i], _w, 'REPLACE')
_vg = ob_cow.vertex_groups.new(name='LowerFrontLeg.L')
for _i, _w in zip([9, 10, 17, 33, 46, 47, 49, 50, 51, 52, 53, 54, 127, 134, 135, 158], [1.0, 1.0, 0.0, 0.0, 0.0, 0.0, 0.0, 0.0, 0.9618, 0.9889, 1.0, 1.0, 0.0, 0.0, 0.0, 0.0]): _vg.add([_i], _w, 'REPLACE')
_vg = ob_cow.vertex_groups.new(name='FrontFoot.L')
for _i, _w in zip([85, 86, 87, 88], [0.9993, 1.0, 1.0, 1.0]): _vg.add([_i], _w, 'REPLACE')
_vg = ob_cow.vertex_groups.new(name='Shoulder.R')
for _i, _w in zip([121, 122], [0.9913, 0.02096]): _vg.add([_i], _w, 'REPLACE')
_vg = ob_cow.vertex_groups.new(name='UpperFrontLeg.R')
for _i, _w in zip([93, 102, 103, 113, 114, 127, 134, 135, 145, 158, 159], [1.0, 1.0, 0.01687, 1.0, 1.0, 0.0, 0.0, 0.0, 0.0, 0.0, 0.0]): _vg.add([_i], _w, 'REPLACE')
_vg = ob_cow.vertex_groups.new(name='LowerFrontLeg.R')
for _i, _w in zip([102, 103, 134, 135, 158, 159, 163, 164, 165, 166], [1.0, 0.909, 0.0, 0.0, 0.0, 0.0, 1.0, 1.0, 1.0, 1.0]): _vg.add([_i], _w, 'REPLACE')
_vg = ob_cow.vertex_groups.new(name='FrontFoot.R')
for _i, _w in zip([210, 211, 212, 213], [1.0, 1.0, 1.0, 1.0]): _vg.add([_i], _w, 'REPLACE')
_vg = ob_cow.vertex_groups.new(name='Hip.L')
for _i, _w in zip([27], [0.4192]): _vg.add([_i], _w, 'REPLACE')
_vg = ob_cow.vertex_groups.new(name='UpperRearLeg.L')
for _i, _w in zip([2, 6, 16, 19, 22, 24, 27, 45], [1.0, 1.0, 1.0, 0.998, 0.0, 0.0, 1.0, 0.03288]): _vg.add([_i], _w, 'REPLACE')
_vg = ob_cow.vertex_groups.new(name='LowerRearLeg.L')
for _i, _w in zip([2, 6, 42, 45, 89, 90, 91, 92], [1.0, 1.0, 0.8985, 0.976, 1.0, 1.0, 1.0, 1.0]): _vg.add([_i], _w, 'REPLACE')
_vg = ob_cow.vertex_groups.new(name='RearFoot.L')
for _i, _w in zip([55, 56, 57, 58], [1.0, 1.0, 1.0, 1.0]): _vg.add([_i], _w, 'REPLACE')
_vg = ob_cow.vertex_groups.new(name='Hip.R')
for _i, _w in zip([120], [0.2803]): _vg.add([_i], _w, 'REPLACE')
_vg = ob_cow.vertex_groups.new(name='UpperRearLeg.R')
for _i, _w in zip([95, 99, 109, 112, 115, 117, 120, 123], [1.0, 1.0, 1.0, 0.9835, 0.0, 0.0, 1.0, 0.005367]): _vg.add([_i], _w, 'REPLACE')
_vg = ob_cow.vertex_groups.new(name='LowerRearLeg.R')
for _i, _w in zip([95, 99, 154, 157, 214, 215, 216, 217], [1.0, 0.9977, 0.9975, 1.0, 1.0, 1.0, 1.0, 1.0]): _vg.add([_i], _w, 'REPLACE')
_vg = ob_cow.vertex_groups.new(name='RearFoot.R')
for _i, _w in zip([167, 168, 169, 170], [1.0, 1.0, 0.9952, 1.0]): _vg.add([_i], _w, 'REPLACE')
_m = ob_cow.modifiers.new('Armature', 'ARMATURE')
_m.object = ob_armature

# ---- collection membership
col_collection_1.objects.link(ob_armature)
col_collection_1.objects.link(ob_cow)

# ---- scene / render settings (as saved in the file)
scene.frame_start = 1; scene.frame_end = 24; scene.frame_set(0)
scene.render.engine = 'CYCLES'
scene.render.resolution_percentage = 50
scene.render.fps = 30
scene.render.dither_intensity = 0.0
scene.cycles.use_denoising = False
scene.cycles.samples = 128
scene.cycles.sampling_pattern = 'TABULATED_SOBOL'
scene.cycles.use_adaptive_sampling = False
scene.cycles.use_light_tree = False
scene.cycles.blur_glossy = 0.0
scene.cycles.sample_clamp_indirect = 0.0
scene.view_settings.view_transform = 'Standard'
bpy.context.view_layer.update()

# ---- added for rendering (the .blend has no active camera and no usable light): camera, sun
cam_auto = bpy.data.cameras.new('AutoCamera')
cam_auto.lens = 50.0
cam_auto.sensor_width = 36.0
cam_auto.clip_end = 1000.0
ob_auto_camera = bpy.data.objects.new('AutoCamera', cam_auto)
scene.collection.objects.link(ob_auto_camera)
ob_auto_camera.location = (3.04505, -3.77763, 3.22647)
ob_auto_camera.rotation_euler = (1.09748, -7.21219e-08, 0.694738)
scene.camera = ob_auto_camera
light_auto_sun = bpy.data.lights.new('AutoSun', 'SUN')
light_auto_sun.energy = 3.0
light_auto_sun.angle = 0.0523599
ob_auto_sun = bpy.data.objects.new('AutoSun', light_auto_sun)
scene.collection.objects.link(ob_auto_sun)
ob_auto_sun.rotation_euler = (0.872665, 0.174533, 0.523599)
bpy.context.view_layer.update()

